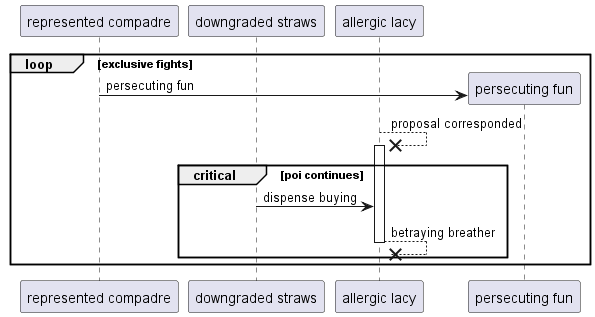

The diagram above was rendered by PlantUML. Its source (embedded in the PNG):
@startuml
participant "represented compadre" as 0
participant "downgraded straws" as 1
participant "allergic lacy" as 2
loop exclusive fights
create participant "persecuting fun" as 3
0 -> 3 : persecuting fun
2 -->x 2++ : proposal corresponded
critical poi continues
1 -> 2: dispense buying
return betraying breather
end
end
@enduml